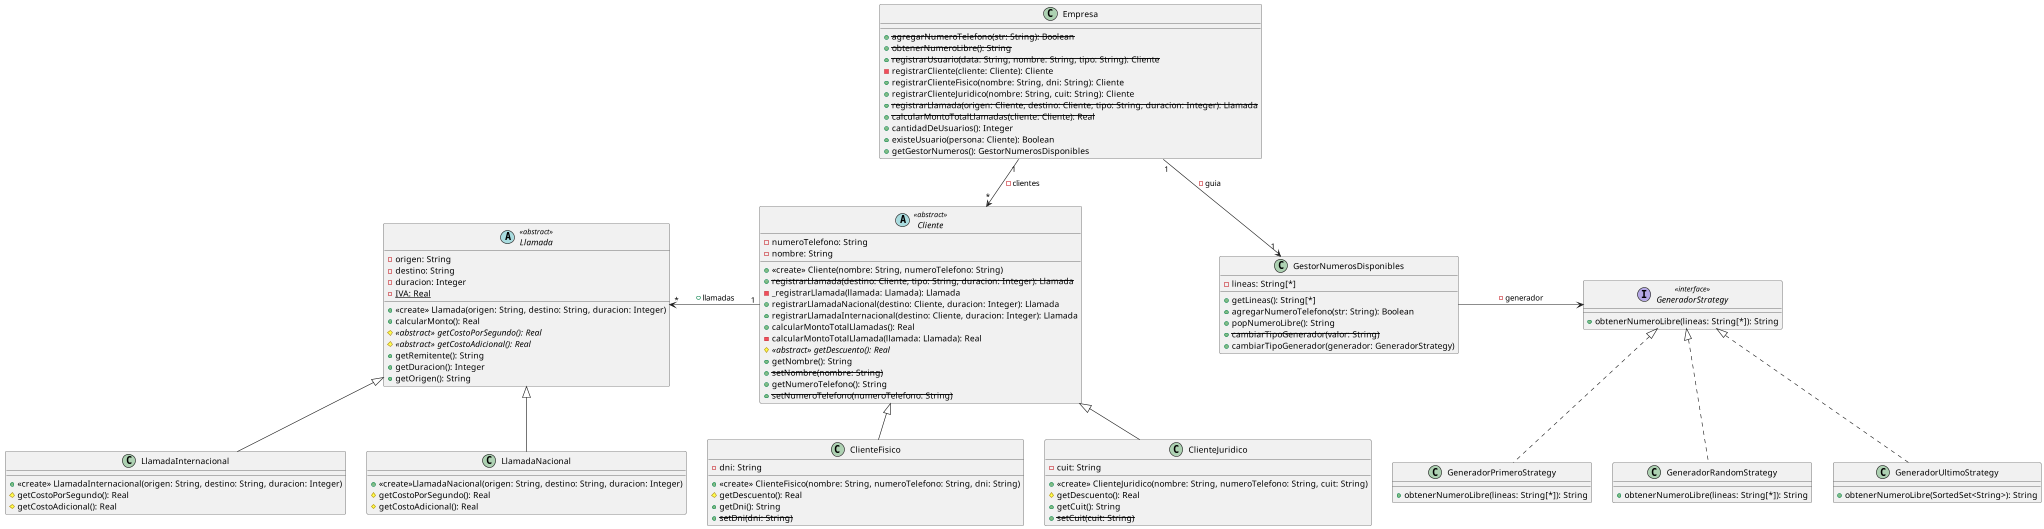

The diagram above was rendered by PlantUML. Its source (embedded in the PNG):
@startuml

abstract class Cliente <<abstract>> {
  - numeroTelefono: String
  - nombre: String

  + <<create>> Cliente(nombre: String, numeroTelefono: String)
  + <s>registrarLlamada(destino: Cliente, tipo: String, duracion: Integer): Llamada
  - _registrarLlamada(llamada: Llamada): Llamada
  + registrarLlamadaNacional(destino: Cliente, duracion: Integer): Llamada
  + registrarLlamadaInternacional(destino: Cliente, duracion: Integer): Llamada
  + calcularMontoTotalLlamadas(): Real
  - calcularMontoTotalLlamada(llamada: Llamada): Real
  # {abstract} <<abstract>> getDescuento(): Real
  + getNombre(): String
  + <s>setNombre(nombre: String)
  + getNumeroTelefono(): String
  + <s>setNumeroTelefono(numeroTelefono: String)
}


class ClienteFisico {
  - dni: String

  + <<create>> ClienteFisico(nombre: String, numeroTelefono: String, dni: String)
  # getDescuento(): Real
  + getDni(): String
  + <s>setDni(dni: String)
}


class ClienteJuridico {
  - cuit: String

  + <<create>> ClienteJuridico(nombre: String, numeroTelefono: String, cuit: String)
  # getDescuento(): Real
  + getCuit(): String
  + <s>setCuit(cuit: String)
}


class Empresa {
  + <s>agregarNumeroTelefono(str: String): Boolean
  + <s>obtenerNumeroLibre(): String
  + <s>registrarUsuario(data: String, nombre: String, tipo: String): Cliente
  - registrarCliente(cliente: Cliente): Cliente
  + registrarClienteFisico(nombre: String, dni: String): Cliente
  + registrarClienteJuridico(nombre: String, cuit: String): Cliente
  + <s>registrarLlamada(origen: Cliente, destino: Cliente, tipo: String, duracion: Integer): Llamada
  + <s>calcularMontoTotalLlamadas(cliente: Cliente): Real
  + cantidadDeUsuarios(): Integer
  + existeUsuario(persona: Cliente): Boolean
  + getGestorNumeros(): GestorNumerosDisponibles
}


class GestorNumerosDisponibles {
  - lineas: String[*]

  + getLineas(): String[*]
  + agregarNumeroTelefono(str: String): Boolean
  + popNumeroLibre(): String
  + <s>cambiarTipoGenerador(valor: String)
  + cambiarTipoGenerador(generador: GeneradorStrategy)
}


interface GeneradorStrategy <<interface>> {
  + obtenerNumeroLibre(lineas: String[*]): String
}


class GeneradorPrimeroStrategy {
  + obtenerNumeroLibre(lineas: String[*]): String
}


class GeneradorRandomStrategy {
  + obtenerNumeroLibre(lineas: String[*]): String
}


class GeneradorUltimoStrategy {
  + obtenerNumeroLibre(SortedSet<String>): String
}


abstract class Llamada <<abstract>> {
  - origen: String
  - destino: String
  - duracion: Integer
  - {static} IVA: Real

  + <<create>> Llamada(origen: String, destino: String, duracion: Integer)
  + calcularMonto(): Real
  # {abstract} <<abstract>> getCostoPorSegundo(): Real
  # {abstract} <<abstract>> getCostoAdicional(): Real
  + getRemitente(): String
  + getDuracion(): Integer
  + getOrigen(): String
}


class LlamadaInternacional {
  + <<create>> LlamadaInternacional(origen: String, destino: String, duracion: Integer)
  # getCostoPorSegundo(): Real
  # getCostoAdicional(): Real
}


class LlamadaNacional {
  + <<create>>LlamadaNacional(origen: String, destino: String, duracion: Integer)
  # getCostoPorSegundo(): Real
  # getCostoAdicional(): Real
}


Empresa "1" --> "*" Cliente : - clientes
Empresa "1" --> "1" GestorNumerosDisponibles : - guia

Llamada "*" <- "1" Cliente : + llamadas

Cliente <|-- ClienteFisico
Cliente <|-- ClienteJuridico

GeneradorStrategy <|.. GeneradorPrimeroStrategy
GeneradorStrategy <|.. GeneradorRandomStrategy
GeneradorStrategy <|.. GeneradorUltimoStrategy

GestorNumerosDisponibles -> GeneradorStrategy : - generador

Llamada <|-- LlamadaNacional
Llamada <|-- LlamadaInternacional

@enduml